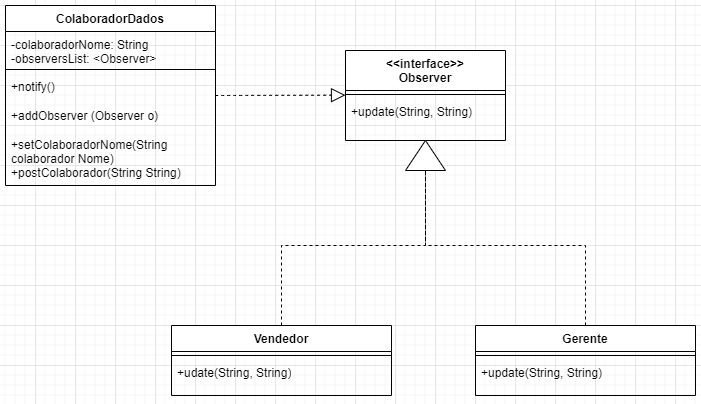

The diagram above was exported from draw.io. Its source (the exported page's mxGraphModel, read from the mxfile embedded in the PNG):
<mxGraphModel dx="1400" dy="820" grid="1" gridSize="10" guides="1" tooltips="1" connect="1" arrows="1" fold="1" page="1" pageScale="1" pageWidth="827" pageHeight="1169" math="0" shadow="0">
  <root>
    <mxCell id="0" />
    <mxCell id="1" parent="0" />
    <mxCell id="_oIO3IOey7FUzUMsY6v6-1" value="&amp;lt;&amp;lt;interface&amp;gt;&amp;gt;&lt;br&gt;Observer" style="swimlane;fontStyle=1;align=center;verticalAlign=top;childLayout=stackLayout;horizontal=1;startSize=40;horizontalStack=0;resizeParent=1;resizeParentMax=0;resizeLast=0;collapsible=1;marginBottom=0;whiteSpace=wrap;html=1;" parent="1" vertex="1">
      <mxGeometry x="470" y="85" width="160" height="90" as="geometry" />
    </mxCell>
    <mxCell id="_oIO3IOey7FUzUMsY6v6-3" value="" style="line;strokeWidth=1;fillColor=none;align=left;verticalAlign=middle;spacingTop=-1;spacingLeft=3;spacingRight=3;rotatable=0;labelPosition=right;points=[];portConstraint=eastwest;strokeColor=inherit;" parent="_oIO3IOey7FUzUMsY6v6-1" vertex="1">
      <mxGeometry y="40" width="160" height="8" as="geometry" />
    </mxCell>
    <mxCell id="_oIO3IOey7FUzUMsY6v6-4" value="+update(String, String)" style="text;strokeColor=none;fillColor=none;align=left;verticalAlign=top;spacingLeft=4;spacingRight=4;overflow=hidden;rotatable=0;points=[[0,0.5],[1,0.5]];portConstraint=eastwest;whiteSpace=wrap;html=1;" parent="_oIO3IOey7FUzUMsY6v6-1" vertex="1">
      <mxGeometry y="48" width="160" height="42" as="geometry" />
    </mxCell>
    <mxCell id="_oIO3IOey7FUzUMsY6v6-5" value="ColaboradorDados" style="swimlane;fontStyle=1;align=center;verticalAlign=top;childLayout=stackLayout;horizontal=1;startSize=26;horizontalStack=0;resizeParent=1;resizeParentMax=0;resizeLast=0;collapsible=1;marginBottom=0;whiteSpace=wrap;html=1;" parent="1" vertex="1">
      <mxGeometry x="130" y="40" width="210" height="180" as="geometry" />
    </mxCell>
    <mxCell id="_oIO3IOey7FUzUMsY6v6-6" value="-colaboradorNome: String&lt;br&gt;-observersList: &amp;lt;Observer&amp;gt;" style="text;strokeColor=none;fillColor=none;align=left;verticalAlign=top;spacingLeft=4;spacingRight=4;overflow=hidden;rotatable=0;points=[[0,0.5],[1,0.5]];portConstraint=eastwest;whiteSpace=wrap;html=1;" parent="_oIO3IOey7FUzUMsY6v6-5" vertex="1">
      <mxGeometry y="26" width="210" height="34" as="geometry" />
    </mxCell>
    <mxCell id="_oIO3IOey7FUzUMsY6v6-7" value="" style="line;strokeWidth=1;fillColor=none;align=left;verticalAlign=middle;spacingTop=-1;spacingLeft=3;spacingRight=3;rotatable=0;labelPosition=right;points=[];portConstraint=eastwest;strokeColor=inherit;" parent="_oIO3IOey7FUzUMsY6v6-5" vertex="1">
      <mxGeometry y="60" width="210" height="8" as="geometry" />
    </mxCell>
    <mxCell id="_oIO3IOey7FUzUMsY6v6-8" value="+notify()&lt;br&gt;&lt;br&gt;+addObserver (Observer o)&lt;br&gt;&lt;br&gt;+setColaboradorNome(String colaborador Nome)&lt;br&gt;+postColaborador(String String)" style="text;strokeColor=none;fillColor=none;align=left;verticalAlign=top;spacingLeft=4;spacingRight=4;overflow=hidden;rotatable=0;points=[[0,0.5],[1,0.5]];portConstraint=eastwest;whiteSpace=wrap;html=1;" parent="_oIO3IOey7FUzUMsY6v6-5" vertex="1">
      <mxGeometry y="68" width="210" height="112" as="geometry" />
    </mxCell>
    <mxCell id="_oIO3IOey7FUzUMsY6v6-11" value="" style="verticalLabelPosition=bottom;verticalAlign=top;html=1;shape=mxgraph.basic.acute_triangle;dx=0.5;" parent="1" vertex="1">
      <mxGeometry x="530" y="175" width="40" height="30" as="geometry" />
    </mxCell>
    <mxCell id="_oIO3IOey7FUzUMsY6v6-12" value="Vendedor" style="swimlane;fontStyle=1;align=center;verticalAlign=top;childLayout=stackLayout;horizontal=1;startSize=26;horizontalStack=0;resizeParent=1;resizeParentMax=0;resizeLast=0;collapsible=1;marginBottom=0;whiteSpace=wrap;html=1;" parent="1" vertex="1">
      <mxGeometry x="296" y="360" width="220" height="70" as="geometry" />
    </mxCell>
    <mxCell id="_oIO3IOey7FUzUMsY6v6-14" value="" style="line;strokeWidth=1;fillColor=none;align=left;verticalAlign=middle;spacingTop=-1;spacingLeft=3;spacingRight=3;rotatable=0;labelPosition=right;points=[];portConstraint=eastwest;strokeColor=inherit;" parent="_oIO3IOey7FUzUMsY6v6-12" vertex="1">
      <mxGeometry y="26" width="220" height="8" as="geometry" />
    </mxCell>
    <mxCell id="_oIO3IOey7FUzUMsY6v6-15" value="+udate(String, String)" style="text;strokeColor=none;fillColor=none;align=left;verticalAlign=top;spacingLeft=4;spacingRight=4;overflow=hidden;rotatable=0;points=[[0,0.5],[1,0.5]];portConstraint=eastwest;whiteSpace=wrap;html=1;" parent="_oIO3IOey7FUzUMsY6v6-12" vertex="1">
      <mxGeometry y="34" width="220" height="36" as="geometry" />
    </mxCell>
    <mxCell id="_oIO3IOey7FUzUMsY6v6-16" value="Gerente" style="swimlane;fontStyle=1;align=center;verticalAlign=top;childLayout=stackLayout;horizontal=1;startSize=26;horizontalStack=0;resizeParent=1;resizeParentMax=0;resizeLast=0;collapsible=1;marginBottom=0;whiteSpace=wrap;html=1;" parent="1" vertex="1">
      <mxGeometry x="600" y="360" width="220" height="70" as="geometry" />
    </mxCell>
    <mxCell id="_oIO3IOey7FUzUMsY6v6-18" value="" style="line;strokeWidth=1;fillColor=none;align=left;verticalAlign=middle;spacingTop=-1;spacingLeft=3;spacingRight=3;rotatable=0;labelPosition=right;points=[];portConstraint=eastwest;strokeColor=inherit;" parent="_oIO3IOey7FUzUMsY6v6-16" vertex="1">
      <mxGeometry y="26" width="220" height="8" as="geometry" />
    </mxCell>
    <mxCell id="_oIO3IOey7FUzUMsY6v6-19" value="+update(String, String)" style="text;strokeColor=none;fillColor=none;align=left;verticalAlign=top;spacingLeft=4;spacingRight=4;overflow=hidden;rotatable=0;points=[[0,0.5],[1,0.5]];portConstraint=eastwest;whiteSpace=wrap;html=1;" parent="_oIO3IOey7FUzUMsY6v6-16" vertex="1">
      <mxGeometry y="34" width="220" height="36" as="geometry" />
    </mxCell>
    <mxCell id="_oIO3IOey7FUzUMsY6v6-25" value="" style="endArrow=none;html=1;edgeStyle=orthogonalEdgeStyle;rounded=0;dashed=1;labelBackgroundColor=default;strokeColor=default;align=center;verticalAlign=middle;fontFamily=Helvetica;fontSize=11;fontColor=default;endSize=12;shape=connector;exitX=0.5;exitY=0;exitDx=0;exitDy=0;entryX=0.5;entryY=1;entryDx=0;entryDy=0;entryPerimeter=0;" parent="1" source="_oIO3IOey7FUzUMsY6v6-12" target="_oIO3IOey7FUzUMsY6v6-11" edge="1">
      <mxGeometry relative="1" as="geometry">
        <mxPoint x="450" y="200" as="sourcePoint" />
        <mxPoint x="662" y="160" as="targetPoint" />
        <Array as="points">
          <mxPoint x="406" y="280" />
          <mxPoint x="550" y="280" />
        </Array>
      </mxGeometry>
    </mxCell>
    <mxCell id="_oIO3IOey7FUzUMsY6v6-28" value="" style="endArrow=none;html=1;edgeStyle=orthogonalEdgeStyle;rounded=0;dashed=1;labelBackgroundColor=default;strokeColor=default;align=center;verticalAlign=middle;fontFamily=Helvetica;fontSize=11;fontColor=default;endSize=12;shape=connector;exitX=0.5;exitY=0;exitDx=0;exitDy=0;entryX=0.5;entryY=1;entryDx=0;entryDy=0;entryPerimeter=0;" parent="1" source="_oIO3IOey7FUzUMsY6v6-16" target="_oIO3IOey7FUzUMsY6v6-11" edge="1">
      <mxGeometry relative="1" as="geometry">
        <mxPoint x="370" y="260" as="sourcePoint" />
        <mxPoint x="370" y="100" as="targetPoint" />
        <Array as="points">
          <mxPoint x="710" y="280" />
          <mxPoint x="550" y="280" />
        </Array>
      </mxGeometry>
    </mxCell>
    <mxCell id="SfGUN3OMeyzWW2EvcOP4-7" value="" style="endArrow=block;endSize=12;dashed=1;html=1;rounded=0;fontSize=12;curved=1;endFill=0;" edge="1" parent="1">
      <mxGeometry width="160" relative="1" as="geometry">
        <mxPoint x="340" y="130" as="sourcePoint" />
        <mxPoint x="470" y="129.67" as="targetPoint" />
      </mxGeometry>
    </mxCell>
  </root>
</mxGraphModel>